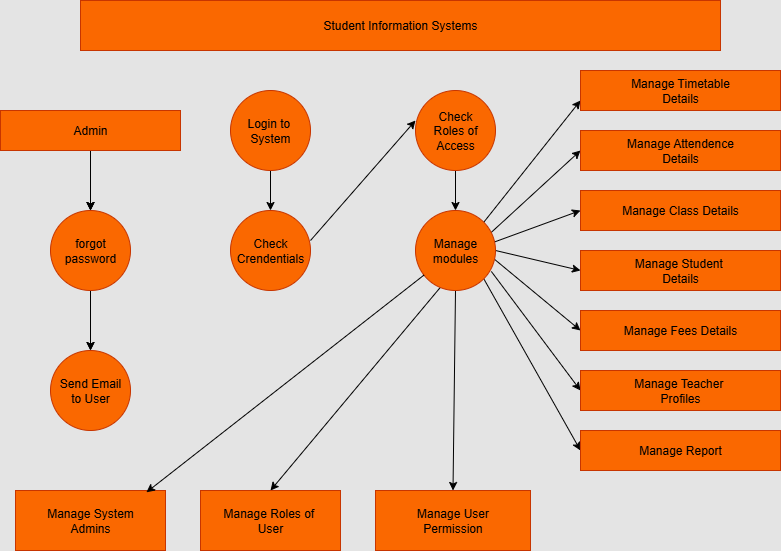

The diagram above was exported from draw.io. Its source (the exported page's mxGraphModel, read from the mxfile embedded in the PNG):
<mxGraphModel dx="1042" dy="562" grid="1" gridSize="10" guides="1" tooltips="1" connect="1" arrows="1" fold="1" page="1" pageScale="1" pageWidth="850" pageHeight="1100" background="light-dark(#E4E4E4,#FFFFFF)" math="0" shadow="0">
  <root>
    <mxCell id="0" />
    <mxCell id="1" parent="0" />
    <mxCell id="vtW8kkALWfvxlFaXqB3S-24" value="Text" style="text;html=1;align=center;verticalAlign=middle;resizable=0;points=[];autosize=1;strokeColor=none;fillColor=none;" parent="1" vertex="1">
      <mxGeometry x="280" y="260" width="50" height="30" as="geometry" />
    </mxCell>
    <mxCell id="ro_J95RtZ2XcNOZGd-Bz-2" value="Student Information Systems" style="rounded=0;whiteSpace=wrap;html=1;fillColor=#fa6800;fontColor=#000000;strokeColor=#C73500;" vertex="1" parent="1">
      <mxGeometry x="100" y="10" width="640" height="50" as="geometry" />
    </mxCell>
    <mxCell id="ro_J95RtZ2XcNOZGd-Bz-32" style="edgeStyle=orthogonalEdgeStyle;rounded=0;orthogonalLoop=1;jettySize=auto;html=1;entryX=0.5;entryY=0;entryDx=0;entryDy=0;" edge="1" parent="1" target="ro_J95RtZ2XcNOZGd-Bz-5">
      <mxGeometry relative="1" as="geometry">
        <mxPoint x="110" y="210" as="sourcePoint" />
      </mxGeometry>
    </mxCell>
    <mxCell id="ro_J95RtZ2XcNOZGd-Bz-34" style="edgeStyle=orthogonalEdgeStyle;rounded=0;orthogonalLoop=1;jettySize=auto;html=1;exitX=0.5;exitY=1;exitDx=0;exitDy=0;entryX=0.5;entryY=0;entryDx=0;entryDy=0;" edge="1" parent="1" source="ro_J95RtZ2XcNOZGd-Bz-3" target="ro_J95RtZ2XcNOZGd-Bz-5">
      <mxGeometry relative="1" as="geometry" />
    </mxCell>
    <mxCell id="ro_J95RtZ2XcNOZGd-Bz-35" style="edgeStyle=orthogonalEdgeStyle;rounded=0;orthogonalLoop=1;jettySize=auto;html=1;strokeColor=light-dark(#000000,#000000);" edge="1" parent="1" source="ro_J95RtZ2XcNOZGd-Bz-3">
      <mxGeometry relative="1" as="geometry">
        <mxPoint x="110" y="220" as="targetPoint" />
      </mxGeometry>
    </mxCell>
    <mxCell id="ro_J95RtZ2XcNOZGd-Bz-3" value="Admin" style="rounded=0;whiteSpace=wrap;html=1;fillColor=#fa6800;fontColor=#000000;strokeColor=#C73500;" vertex="1" parent="1">
      <mxGeometry x="20" y="120" width="180" height="40" as="geometry" />
    </mxCell>
    <mxCell id="ro_J95RtZ2XcNOZGd-Bz-4" style="edgeStyle=orthogonalEdgeStyle;rounded=0;orthogonalLoop=1;jettySize=auto;html=1;exitX=0.5;exitY=1;exitDx=0;exitDy=0;" edge="1" parent="1" source="ro_J95RtZ2XcNOZGd-Bz-2" target="ro_J95RtZ2XcNOZGd-Bz-2">
      <mxGeometry relative="1" as="geometry" />
    </mxCell>
    <mxCell id="ro_J95RtZ2XcNOZGd-Bz-36" style="edgeStyle=orthogonalEdgeStyle;rounded=0;orthogonalLoop=1;jettySize=auto;html=1;exitX=0.5;exitY=1;exitDx=0;exitDy=0;entryX=0.5;entryY=0;entryDx=0;entryDy=0;" edge="1" parent="1" source="ro_J95RtZ2XcNOZGd-Bz-5" target="ro_J95RtZ2XcNOZGd-Bz-7">
      <mxGeometry relative="1" as="geometry" />
    </mxCell>
    <mxCell id="ro_J95RtZ2XcNOZGd-Bz-37" style="edgeStyle=orthogonalEdgeStyle;rounded=0;orthogonalLoop=1;jettySize=auto;html=1;exitX=0.5;exitY=1;exitDx=0;exitDy=0;entryX=0.5;entryY=0;entryDx=0;entryDy=0;strokeColor=light-dark(#000000,#000000);" edge="1" parent="1" source="ro_J95RtZ2XcNOZGd-Bz-5" target="ro_J95RtZ2XcNOZGd-Bz-7">
      <mxGeometry relative="1" as="geometry" />
    </mxCell>
    <mxCell id="ro_J95RtZ2XcNOZGd-Bz-5" value="forgot&lt;div&gt;password&lt;/div&gt;" style="ellipse;whiteSpace=wrap;html=1;aspect=fixed;fillColor=#fa6800;fontColor=#000000;strokeColor=#C73500;" vertex="1" parent="1">
      <mxGeometry x="70" y="220" width="80" height="80" as="geometry" />
    </mxCell>
    <mxCell id="ro_J95RtZ2XcNOZGd-Bz-39" style="edgeStyle=orthogonalEdgeStyle;rounded=0;orthogonalLoop=1;jettySize=auto;html=1;exitX=0.5;exitY=1;exitDx=0;exitDy=0;entryX=0.5;entryY=0;entryDx=0;entryDy=0;strokeColor=light-dark(#000000,#000000);" edge="1" parent="1" source="ro_J95RtZ2XcNOZGd-Bz-6" target="ro_J95RtZ2XcNOZGd-Bz-8">
      <mxGeometry relative="1" as="geometry" />
    </mxCell>
    <mxCell id="ro_J95RtZ2XcNOZGd-Bz-6" value="Login to&amp;nbsp;&lt;div&gt;System&lt;/div&gt;" style="ellipse;whiteSpace=wrap;html=1;aspect=fixed;fillColor=#fa6800;fontColor=#000000;strokeColor=#C73500;" vertex="1" parent="1">
      <mxGeometry x="250" y="100" width="80" height="80" as="geometry" />
    </mxCell>
    <mxCell id="ro_J95RtZ2XcNOZGd-Bz-7" value="Send Email&lt;div&gt;to User&lt;/div&gt;" style="ellipse;whiteSpace=wrap;html=1;aspect=fixed;fillColor=#fa6800;fontColor=#000000;strokeColor=#C73500;" vertex="1" parent="1">
      <mxGeometry x="70" y="360" width="80" height="80" as="geometry" />
    </mxCell>
    <mxCell id="ro_J95RtZ2XcNOZGd-Bz-40" style="rounded=0;orthogonalLoop=1;jettySize=auto;html=1;exitX=1;exitY=0.5;exitDx=0;exitDy=0;entryX=0;entryY=0.5;entryDx=0;entryDy=0;strokeColor=light-dark(#000000,#000000);" edge="1" parent="1">
      <mxGeometry relative="1" as="geometry">
        <mxPoint x="330" y="250" as="sourcePoint" />
        <mxPoint x="435" y="130" as="targetPoint" />
      </mxGeometry>
    </mxCell>
    <mxCell id="ro_J95RtZ2XcNOZGd-Bz-8" value="Check&lt;div&gt;Crendentials&lt;/div&gt;" style="ellipse;whiteSpace=wrap;html=1;aspect=fixed;fillColor=#fa6800;fontColor=#000000;strokeColor=#C73500;" vertex="1" parent="1">
      <mxGeometry x="250" y="220" width="80" height="80" as="geometry" />
    </mxCell>
    <mxCell id="ro_J95RtZ2XcNOZGd-Bz-41" style="edgeStyle=orthogonalEdgeStyle;rounded=0;orthogonalLoop=1;jettySize=auto;html=1;exitX=0.5;exitY=1;exitDx=0;exitDy=0;entryX=0.5;entryY=0;entryDx=0;entryDy=0;strokeColor=light-dark(#000000,#000000);" edge="1" parent="1" source="ro_J95RtZ2XcNOZGd-Bz-9" target="ro_J95RtZ2XcNOZGd-Bz-10">
      <mxGeometry relative="1" as="geometry" />
    </mxCell>
    <mxCell id="ro_J95RtZ2XcNOZGd-Bz-9" value="Check&lt;div&gt;Roles of&lt;/div&gt;&lt;div&gt;Access&lt;/div&gt;" style="ellipse;whiteSpace=wrap;html=1;aspect=fixed;fillColor=#fa6800;fontColor=#000000;strokeColor=#C73500;" vertex="1" parent="1">
      <mxGeometry x="435" y="100" width="80" height="80" as="geometry" />
    </mxCell>
    <mxCell id="ro_J95RtZ2XcNOZGd-Bz-43" style="edgeStyle=none;rounded=0;orthogonalLoop=1;jettySize=auto;html=1;exitX=0.318;exitY=0.952;exitDx=0;exitDy=0;entryX=0.5;entryY=0;entryDx=0;entryDy=0;strokeColor=light-dark(#000000,#000000);exitPerimeter=0;" edge="1" parent="1" source="ro_J95RtZ2XcNOZGd-Bz-10" target="ro_J95RtZ2XcNOZGd-Bz-12">
      <mxGeometry relative="1" as="geometry" />
    </mxCell>
    <mxCell id="ro_J95RtZ2XcNOZGd-Bz-44" style="edgeStyle=none;rounded=0;orthogonalLoop=1;jettySize=auto;html=1;exitX=0.5;exitY=1;exitDx=0;exitDy=0;entryX=0.5;entryY=0;entryDx=0;entryDy=0;strokeColor=light-dark(#000000,#000000);" edge="1" parent="1" source="ro_J95RtZ2XcNOZGd-Bz-10" target="ro_J95RtZ2XcNOZGd-Bz-13">
      <mxGeometry relative="1" as="geometry" />
    </mxCell>
    <mxCell id="ro_J95RtZ2XcNOZGd-Bz-45" style="edgeStyle=none;rounded=0;orthogonalLoop=1;jettySize=auto;html=1;exitX=1;exitY=0;exitDx=0;exitDy=0;entryX=0;entryY=0.75;entryDx=0;entryDy=0;strokeColor=light-dark(#000000,#000000);" edge="1" parent="1" source="ro_J95RtZ2XcNOZGd-Bz-10" target="ro_J95RtZ2XcNOZGd-Bz-14">
      <mxGeometry relative="1" as="geometry" />
    </mxCell>
    <mxCell id="ro_J95RtZ2XcNOZGd-Bz-46" style="edgeStyle=none;rounded=0;orthogonalLoop=1;jettySize=auto;html=1;exitX=0.938;exitY=0.282;exitDx=0;exitDy=0;entryX=0;entryY=0.5;entryDx=0;entryDy=0;strokeColor=light-dark(#000000,#000000);exitPerimeter=0;" edge="1" parent="1" source="ro_J95RtZ2XcNOZGd-Bz-10" target="ro_J95RtZ2XcNOZGd-Bz-15">
      <mxGeometry relative="1" as="geometry" />
    </mxCell>
    <mxCell id="ro_J95RtZ2XcNOZGd-Bz-47" style="edgeStyle=none;rounded=0;orthogonalLoop=1;jettySize=auto;html=1;exitX=0.988;exitY=0.393;exitDx=0;exitDy=0;entryX=0;entryY=0.5;entryDx=0;entryDy=0;strokeColor=light-dark(#000000,#000000);exitPerimeter=0;" edge="1" parent="1" source="ro_J95RtZ2XcNOZGd-Bz-10" target="ro_J95RtZ2XcNOZGd-Bz-16">
      <mxGeometry relative="1" as="geometry" />
    </mxCell>
    <mxCell id="ro_J95RtZ2XcNOZGd-Bz-48" style="edgeStyle=none;rounded=0;orthogonalLoop=1;jettySize=auto;html=1;exitX=1;exitY=0.5;exitDx=0;exitDy=0;entryX=0;entryY=0.5;entryDx=0;entryDy=0;strokeColor=light-dark(#000000,#000000);" edge="1" parent="1" source="ro_J95RtZ2XcNOZGd-Bz-10" target="ro_J95RtZ2XcNOZGd-Bz-17">
      <mxGeometry relative="1" as="geometry" />
    </mxCell>
    <mxCell id="ro_J95RtZ2XcNOZGd-Bz-49" style="edgeStyle=none;rounded=0;orthogonalLoop=1;jettySize=auto;html=1;exitX=0.978;exitY=0.602;exitDx=0;exitDy=0;entryX=0;entryY=0.5;entryDx=0;entryDy=0;strokeColor=light-dark(#000000,#000000);exitPerimeter=0;" edge="1" parent="1" source="ro_J95RtZ2XcNOZGd-Bz-10" target="ro_J95RtZ2XcNOZGd-Bz-18">
      <mxGeometry relative="1" as="geometry" />
    </mxCell>
    <mxCell id="ro_J95RtZ2XcNOZGd-Bz-51" style="edgeStyle=none;rounded=0;orthogonalLoop=1;jettySize=auto;html=1;exitX=0.948;exitY=0.762;exitDx=0;exitDy=0;entryX=0;entryY=0.5;entryDx=0;entryDy=0;strokeColor=light-dark(#000000,#000000);exitPerimeter=0;" edge="1" parent="1" source="ro_J95RtZ2XcNOZGd-Bz-10" target="ro_J95RtZ2XcNOZGd-Bz-19">
      <mxGeometry relative="1" as="geometry" />
    </mxCell>
    <mxCell id="ro_J95RtZ2XcNOZGd-Bz-52" style="edgeStyle=none;rounded=0;orthogonalLoop=1;jettySize=auto;html=1;exitX=1;exitY=1;exitDx=0;exitDy=0;entryX=0;entryY=0.5;entryDx=0;entryDy=0;strokeColor=light-dark(#000000,#000000);" edge="1" parent="1" source="ro_J95RtZ2XcNOZGd-Bz-10" target="ro_J95RtZ2XcNOZGd-Bz-20">
      <mxGeometry relative="1" as="geometry" />
    </mxCell>
    <mxCell id="ro_J95RtZ2XcNOZGd-Bz-10" value="Manage modules" style="ellipse;whiteSpace=wrap;html=1;aspect=fixed;fillColor=#fa6800;fontColor=#000000;strokeColor=#C73500;" vertex="1" parent="1">
      <mxGeometry x="435" y="220" width="80" height="80" as="geometry" />
    </mxCell>
    <mxCell id="ro_J95RtZ2XcNOZGd-Bz-11" value="Manage System&lt;div&gt;Admins&lt;/div&gt;" style="rounded=0;whiteSpace=wrap;html=1;fillColor=#fa6800;fontColor=#000000;strokeColor=#C73500;" vertex="1" parent="1">
      <mxGeometry x="35" y="500" width="150" height="60" as="geometry" />
    </mxCell>
    <mxCell id="ro_J95RtZ2XcNOZGd-Bz-12" value="Manage Roles of&amp;nbsp;&lt;div&gt;User&lt;/div&gt;" style="rounded=0;whiteSpace=wrap;html=1;fillColor=#fa6800;fontColor=#000000;strokeColor=#C73500;" vertex="1" parent="1">
      <mxGeometry x="220" y="500" width="140" height="60" as="geometry" />
    </mxCell>
    <mxCell id="ro_J95RtZ2XcNOZGd-Bz-13" value="Manage User&lt;div&gt;Permission&lt;/div&gt;" style="rounded=0;whiteSpace=wrap;html=1;fillColor=#fa6800;fontColor=#000000;strokeColor=#C73500;" vertex="1" parent="1">
      <mxGeometry x="395" y="500" width="155" height="60" as="geometry" />
    </mxCell>
    <mxCell id="ro_J95RtZ2XcNOZGd-Bz-21" style="edgeStyle=orthogonalEdgeStyle;rounded=0;orthogonalLoop=1;jettySize=auto;html=1;" edge="1" parent="1">
      <mxGeometry relative="1" as="geometry">
        <mxPoint x="770" y="105" as="targetPoint" />
        <mxPoint x="750" y="105" as="sourcePoint" />
      </mxGeometry>
    </mxCell>
    <mxCell id="ro_J95RtZ2XcNOZGd-Bz-14" value="Manage Timetable&lt;div&gt;Details&lt;/div&gt;" style="rounded=0;whiteSpace=wrap;html=1;fillColor=#fa6800;fontColor=#000000;strokeColor=#C73500;" vertex="1" parent="1">
      <mxGeometry x="600" y="80" width="200" height="40" as="geometry" />
    </mxCell>
    <mxCell id="ro_J95RtZ2XcNOZGd-Bz-15" value="Manage Attendence&lt;div&gt;Details&lt;/div&gt;" style="rounded=0;whiteSpace=wrap;html=1;fillColor=#fa6800;fontColor=#000000;strokeColor=#C73500;" vertex="1" parent="1">
      <mxGeometry x="600" y="140" width="200" height="40" as="geometry" />
    </mxCell>
    <mxCell id="ro_J95RtZ2XcNOZGd-Bz-16" value="Manage Class Details" style="rounded=0;whiteSpace=wrap;html=1;fillColor=#fa6800;fontColor=#000000;strokeColor=#C73500;" vertex="1" parent="1">
      <mxGeometry x="600" y="200" width="200" height="40" as="geometry" />
    </mxCell>
    <mxCell id="ro_J95RtZ2XcNOZGd-Bz-17" value="Manage Student&amp;nbsp;&lt;div&gt;Details&lt;/div&gt;" style="rounded=0;whiteSpace=wrap;html=1;fillColor=#fa6800;fontColor=#000000;strokeColor=#C73500;" vertex="1" parent="1">
      <mxGeometry x="600" y="260" width="200" height="40" as="geometry" />
    </mxCell>
    <mxCell id="ro_J95RtZ2XcNOZGd-Bz-18" value="Manage Fees Details" style="rounded=0;whiteSpace=wrap;html=1;fillColor=#fa6800;fontColor=#000000;strokeColor=#C73500;" vertex="1" parent="1">
      <mxGeometry x="600" y="320" width="200" height="40" as="geometry" />
    </mxCell>
    <mxCell id="ro_J95RtZ2XcNOZGd-Bz-19" value="Manage Teacher&amp;nbsp;&lt;div&gt;Profiles&lt;/div&gt;" style="rounded=0;whiteSpace=wrap;html=1;fillColor=#fa6800;fontColor=#000000;strokeColor=#C73500;" vertex="1" parent="1">
      <mxGeometry x="600" y="380" width="200" height="40" as="geometry" />
    </mxCell>
    <mxCell id="ro_J95RtZ2XcNOZGd-Bz-20" value="Manage Report" style="rounded=0;whiteSpace=wrap;html=1;fillColor=#fa6800;fontColor=#000000;strokeColor=#C73500;" vertex="1" parent="1">
      <mxGeometry x="600" y="440" width="200" height="40" as="geometry" />
    </mxCell>
    <mxCell id="ro_J95RtZ2XcNOZGd-Bz-42" style="rounded=0;orthogonalLoop=1;jettySize=auto;html=1;entryX=0.873;entryY=0.03;entryDx=0;entryDy=0;entryPerimeter=0;strokeColor=light-dark(#000000,#000000);" edge="1" parent="1" source="ro_J95RtZ2XcNOZGd-Bz-10" target="ro_J95RtZ2XcNOZGd-Bz-11">
      <mxGeometry relative="1" as="geometry" />
    </mxCell>
  </root>
</mxGraphModel>